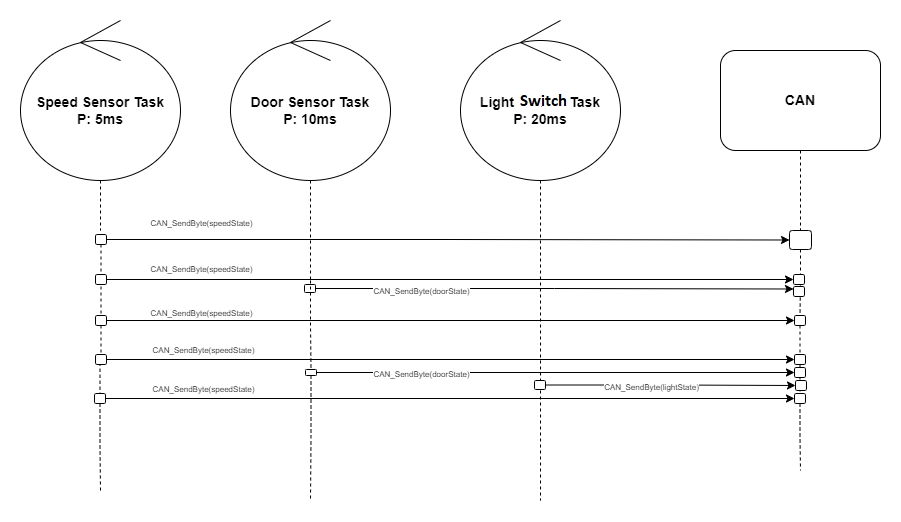

The diagram above was exported from draw.io. Its source (the exported page's mxGraphModel, read from the mxfile embedded in the PNG):
<mxGraphModel dx="1038" dy="641" grid="1" gridSize="10" guides="1" tooltips="1" connect="1" arrows="1" fold="1" page="1" pageScale="1" pageWidth="1654" pageHeight="1169" background="none" math="0" shadow="0">
  <root>
    <mxCell id="0" />
    <mxCell id="1" parent="0" />
    <mxCell id="Yi0wjiIKsnsrS4WCOmjr-1" value="&lt;b&gt;&lt;font style=&quot;font-size: 14px;&quot;&gt;Speed Sensor Task&lt;br&gt;P: 5ms&lt;br&gt;&lt;/font&gt;&lt;/b&gt;" style="ellipse;shape=umlControl;whiteSpace=wrap;html=1;direction=east;" vertex="1" parent="1">
      <mxGeometry x="160" y="100" width="160" height="160" as="geometry" />
    </mxCell>
    <mxCell id="Yi0wjiIKsnsrS4WCOmjr-2" value="&lt;b&gt;&lt;font style=&quot;font-size: 14px;&quot;&gt;Door Sensor Task&lt;br&gt;&lt;/font&gt;&lt;/b&gt;&lt;b&gt;&lt;font style=&quot;font-size: 14px;&quot;&gt;P: 10ms&lt;/font&gt;&lt;/b&gt;&lt;b&gt;&lt;font style=&quot;font-size: 14px;&quot;&gt;&lt;br&gt;&lt;/font&gt;&lt;/b&gt;" style="ellipse;shape=umlControl;whiteSpace=wrap;html=1;direction=east;" vertex="1" parent="1">
      <mxGeometry x="370" y="100" width="160" height="160" as="geometry" />
    </mxCell>
    <mxCell id="Yi0wjiIKsnsrS4WCOmjr-3" value="&lt;b&gt;&lt;font style=&quot;font-size: 14px;&quot;&gt;Light Sensor Task&lt;br&gt;&lt;/font&gt;&lt;/b&gt;&lt;b&gt;&lt;font style=&quot;font-size: 14px;&quot;&gt;P: 20ms&lt;/font&gt;&lt;/b&gt;&lt;b&gt;&lt;font style=&quot;font-size: 14px;&quot;&gt;&lt;br&gt;&lt;/font&gt;&lt;/b&gt;" style="ellipse;shape=umlControl;whiteSpace=wrap;html=1;direction=east;" vertex="1" parent="1">
      <mxGeometry x="600" y="100" width="160" height="160" as="geometry" />
    </mxCell>
    <mxCell id="Yi0wjiIKsnsrS4WCOmjr-4" value="&lt;b&gt;CAN&lt;/b&gt;" style="rounded=1;whiteSpace=wrap;html=1;fontSize=14;" vertex="1" parent="1">
      <mxGeometry x="860" y="130" width="160" height="100" as="geometry" />
    </mxCell>
    <mxCell id="Yi0wjiIKsnsrS4WCOmjr-10" value="" style="edgeStyle=orthogonalEdgeStyle;rounded=0;orthogonalLoop=1;jettySize=auto;html=1;fontSize=14;dashed=1;endArrow=none;endFill=0;startArrow=none;" edge="1" parent="1" source="Yi0wjiIKsnsrS4WCOmjr-113">
      <mxGeometry relative="1" as="geometry">
        <mxPoint x="450" y="580" as="targetPoint" />
        <mxPoint x="450" y="360" as="sourcePoint" />
      </mxGeometry>
    </mxCell>
    <mxCell id="Yi0wjiIKsnsrS4WCOmjr-13" value="" style="edgeStyle=orthogonalEdgeStyle;rounded=0;orthogonalLoop=1;jettySize=auto;html=1;fontSize=14;dashed=1;endArrow=none;endFill=0;" edge="1" parent="1">
      <mxGeometry relative="1" as="geometry">
        <mxPoint x="450" y="360" as="targetPoint" />
        <mxPoint x="450" y="260" as="sourcePoint" />
      </mxGeometry>
    </mxCell>
    <mxCell id="Yi0wjiIKsnsrS4WCOmjr-14" value="" style="edgeStyle=orthogonalEdgeStyle;rounded=0;orthogonalLoop=1;jettySize=auto;html=1;fontSize=14;dashed=1;endArrow=none;endFill=0;" edge="1" parent="1">
      <mxGeometry relative="1" as="geometry">
        <mxPoint x="680" y="580" as="targetPoint" />
        <mxPoint x="680" y="260" as="sourcePoint" />
      </mxGeometry>
    </mxCell>
    <mxCell id="Yi0wjiIKsnsrS4WCOmjr-112" style="edgeStyle=orthogonalEdgeStyle;rounded=0;orthogonalLoop=1;jettySize=auto;html=1;exitX=0.5;exitY=0;exitDx=0;exitDy=0;entryX=0.25;entryY=1;entryDx=0;entryDy=0;fontSize=14;endArrow=classic;endFill=1;" edge="1" parent="1" source="Yi0wjiIKsnsrS4WCOmjr-22" target="Yi0wjiIKsnsrS4WCOmjr-109">
      <mxGeometry relative="1" as="geometry" />
    </mxCell>
    <mxCell id="Yi0wjiIKsnsrS4WCOmjr-22" value="" style="rounded=1;whiteSpace=wrap;html=1;fontSize=14;direction=south;" vertex="1" parent="1">
      <mxGeometry x="444" y="364" width="11" height="8" as="geometry" />
    </mxCell>
    <mxCell id="Yi0wjiIKsnsrS4WCOmjr-38" value="" style="rounded=1;whiteSpace=wrap;html=1;fontSize=14;direction=south;" vertex="1" parent="1">
      <mxGeometry x="929" y="310" width="22" height="19" as="geometry" />
    </mxCell>
    <mxCell id="Yi0wjiIKsnsrS4WCOmjr-39" value="" style="edgeStyle=orthogonalEdgeStyle;rounded=0;orthogonalLoop=1;jettySize=auto;html=1;dashed=1;fontSize=14;endArrow=none;endFill=0;" edge="1" parent="1" source="Yi0wjiIKsnsrS4WCOmjr-4" target="Yi0wjiIKsnsrS4WCOmjr-38">
      <mxGeometry relative="1" as="geometry">
        <mxPoint x="940" y="833.2000122070312" as="targetPoint" />
        <mxPoint x="940" y="230" as="sourcePoint" />
      </mxGeometry>
    </mxCell>
    <mxCell id="Yi0wjiIKsnsrS4WCOmjr-41" value="" style="edgeStyle=orthogonalEdgeStyle;rounded=0;orthogonalLoop=1;jettySize=auto;html=1;fontSize=14;dashed=1;endArrow=none;endFill=0;" edge="1" parent="1" source="Yi0wjiIKsnsrS4WCOmjr-1">
      <mxGeometry relative="1" as="geometry">
        <mxPoint x="240" y="310" as="targetPoint" />
        <mxPoint x="240" y="260" as="sourcePoint" />
      </mxGeometry>
    </mxCell>
    <mxCell id="Yi0wjiIKsnsrS4WCOmjr-121" style="edgeStyle=orthogonalEdgeStyle;rounded=0;orthogonalLoop=1;jettySize=auto;html=1;entryX=0.5;entryY=1;entryDx=0;entryDy=0;fontSize=14;endArrow=classic;endFill=1;" edge="1" parent="1" source="Yi0wjiIKsnsrS4WCOmjr-43" target="Yi0wjiIKsnsrS4WCOmjr-117">
      <mxGeometry relative="1" as="geometry" />
    </mxCell>
    <mxCell id="Yi0wjiIKsnsrS4WCOmjr-43" value="" style="rounded=1;whiteSpace=wrap;html=1;fontSize=14;direction=south;" vertex="1" parent="1">
      <mxGeometry x="674" y="460" width="11" height="9" as="geometry" />
    </mxCell>
    <mxCell id="Yi0wjiIKsnsrS4WCOmjr-90" style="edgeStyle=orthogonalEdgeStyle;rounded=0;orthogonalLoop=1;jettySize=auto;html=1;exitX=1;exitY=0.5;exitDx=0;exitDy=0;entryX=0;entryY=0.5;entryDx=0;entryDy=0;dashed=1;fontSize=14;endArrow=none;endFill=0;" edge="1" parent="1" source="Yi0wjiIKsnsrS4WCOmjr-45" target="Yi0wjiIKsnsrS4WCOmjr-47">
      <mxGeometry relative="1" as="geometry" />
    </mxCell>
    <mxCell id="Yi0wjiIKsnsrS4WCOmjr-45" value="" style="rounded=1;whiteSpace=wrap;html=1;fontSize=14;direction=south;" vertex="1" parent="1">
      <mxGeometry x="934" y="395" width="11" height="10" as="geometry" />
    </mxCell>
    <mxCell id="Yi0wjiIKsnsrS4WCOmjr-46" value="" style="edgeStyle=orthogonalEdgeStyle;rounded=0;orthogonalLoop=1;jettySize=auto;html=1;dashed=1;fontSize=14;endArrow=none;endFill=0;startArrow=none;" edge="1" parent="1" source="Yi0wjiIKsnsrS4WCOmjr-38" target="Yi0wjiIKsnsrS4WCOmjr-45">
      <mxGeometry relative="1" as="geometry">
        <mxPoint x="940" y="833.2000122070312" as="targetPoint" />
        <mxPoint x="940" y="329" as="sourcePoint" />
      </mxGeometry>
    </mxCell>
    <mxCell id="Yi0wjiIKsnsrS4WCOmjr-91" style="edgeStyle=orthogonalEdgeStyle;rounded=0;orthogonalLoop=1;jettySize=auto;html=1;exitX=1;exitY=0.5;exitDx=0;exitDy=0;entryX=0;entryY=0.5;entryDx=0;entryDy=0;dashed=1;fontSize=14;endArrow=none;endFill=0;" edge="1" parent="1" source="Yi0wjiIKsnsrS4WCOmjr-47" target="Yi0wjiIKsnsrS4WCOmjr-49">
      <mxGeometry relative="1" as="geometry" />
    </mxCell>
    <mxCell id="Yi0wjiIKsnsrS4WCOmjr-47" value="" style="rounded=1;whiteSpace=wrap;html=1;fontSize=14;direction=south;" vertex="1" parent="1">
      <mxGeometry x="934" y="434" width="11" height="10" as="geometry" />
    </mxCell>
    <mxCell id="Yi0wjiIKsnsrS4WCOmjr-92" style="edgeStyle=orthogonalEdgeStyle;rounded=0;orthogonalLoop=1;jettySize=auto;html=1;exitX=1;exitY=0.5;exitDx=0;exitDy=0;dashed=1;fontSize=14;endArrow=none;endFill=0;" edge="1" parent="1" source="Yi0wjiIKsnsrS4WCOmjr-49">
      <mxGeometry relative="1" as="geometry">
        <mxPoint x="940" y="550" as="targetPoint" />
      </mxGeometry>
    </mxCell>
    <mxCell id="Yi0wjiIKsnsrS4WCOmjr-49" value="" style="rounded=1;whiteSpace=wrap;html=1;fontSize=14;direction=south;" vertex="1" parent="1">
      <mxGeometry x="934" y="473" width="11" height="10" as="geometry" />
    </mxCell>
    <mxCell id="Yi0wjiIKsnsrS4WCOmjr-56" value="" style="rounded=1;whiteSpace=wrap;html=1;fontSize=14;direction=south;" vertex="1" parent="1">
      <mxGeometry x="933" y="354" width="11" height="10" as="geometry" />
    </mxCell>
    <mxCell id="Yi0wjiIKsnsrS4WCOmjr-98" style="edgeStyle=orthogonalEdgeStyle;rounded=0;orthogonalLoop=1;jettySize=auto;html=1;entryX=0.5;entryY=1;entryDx=0;entryDy=0;fontSize=14;endArrow=classic;endFill=1;" edge="1" parent="1" source="Yi0wjiIKsnsrS4WCOmjr-72" target="Yi0wjiIKsnsrS4WCOmjr-38">
      <mxGeometry relative="1" as="geometry" />
    </mxCell>
    <mxCell id="Yi0wjiIKsnsrS4WCOmjr-72" value="" style="rounded=1;whiteSpace=wrap;html=1;fontSize=14;direction=south;" vertex="1" parent="1">
      <mxGeometry x="235" y="314" width="11" height="10" as="geometry" />
    </mxCell>
    <mxCell id="Yi0wjiIKsnsrS4WCOmjr-93" style="edgeStyle=orthogonalEdgeStyle;rounded=0;orthogonalLoop=1;jettySize=auto;html=1;exitX=1;exitY=0.5;exitDx=0;exitDy=0;entryX=0;entryY=0.5;entryDx=0;entryDy=0;dashed=1;fontSize=14;endArrow=none;endFill=0;" edge="1" parent="1" source="Yi0wjiIKsnsrS4WCOmjr-73" target="Yi0wjiIKsnsrS4WCOmjr-75">
      <mxGeometry relative="1" as="geometry" />
    </mxCell>
    <mxCell id="Yi0wjiIKsnsrS4WCOmjr-119" style="edgeStyle=orthogonalEdgeStyle;rounded=0;orthogonalLoop=1;jettySize=auto;html=1;entryX=0.5;entryY=1;entryDx=0;entryDy=0;fontSize=14;endArrow=classic;endFill=1;" edge="1" parent="1" source="Yi0wjiIKsnsrS4WCOmjr-73" target="Yi0wjiIKsnsrS4WCOmjr-45">
      <mxGeometry relative="1" as="geometry" />
    </mxCell>
    <mxCell id="Yi0wjiIKsnsrS4WCOmjr-73" value="" style="rounded=1;whiteSpace=wrap;html=1;fontSize=14;direction=south;" vertex="1" parent="1">
      <mxGeometry x="235" y="395" width="11" height="10" as="geometry" />
    </mxCell>
    <mxCell id="Yi0wjiIKsnsrS4WCOmjr-74" value="" style="edgeStyle=orthogonalEdgeStyle;rounded=0;orthogonalLoop=1;jettySize=auto;html=1;dashed=1;fontSize=14;endArrow=none;endFill=0;startArrow=none;" edge="1" parent="1" source="Yi0wjiIKsnsrS4WCOmjr-72" target="Yi0wjiIKsnsrS4WCOmjr-73">
      <mxGeometry relative="1" as="geometry">
        <mxPoint x="240" y="833.2000122070312" as="targetPoint" />
        <mxPoint x="240" y="329" as="sourcePoint" />
      </mxGeometry>
    </mxCell>
    <mxCell id="Yi0wjiIKsnsrS4WCOmjr-94" style="edgeStyle=orthogonalEdgeStyle;rounded=0;orthogonalLoop=1;jettySize=auto;html=1;exitX=1;exitY=0.75;exitDx=0;exitDy=0;entryX=0;entryY=0.5;entryDx=0;entryDy=0;dashed=1;fontSize=14;endArrow=none;endFill=0;" edge="1" parent="1" source="Yi0wjiIKsnsrS4WCOmjr-75" target="Yi0wjiIKsnsrS4WCOmjr-77">
      <mxGeometry relative="1" as="geometry" />
    </mxCell>
    <mxCell id="Yi0wjiIKsnsrS4WCOmjr-115" style="edgeStyle=orthogonalEdgeStyle;rounded=0;orthogonalLoop=1;jettySize=auto;html=1;entryX=0.5;entryY=1;entryDx=0;entryDy=0;fontSize=14;endArrow=classic;endFill=1;" edge="1" parent="1" source="Yi0wjiIKsnsrS4WCOmjr-75" target="Yi0wjiIKsnsrS4WCOmjr-47">
      <mxGeometry relative="1" as="geometry" />
    </mxCell>
    <mxCell id="Yi0wjiIKsnsrS4WCOmjr-75" value="" style="rounded=1;whiteSpace=wrap;html=1;fontSize=14;direction=south;" vertex="1" parent="1">
      <mxGeometry x="235" y="434" width="11" height="10" as="geometry" />
    </mxCell>
    <mxCell id="Yi0wjiIKsnsrS4WCOmjr-95" style="edgeStyle=orthogonalEdgeStyle;rounded=0;orthogonalLoop=1;jettySize=auto;html=1;exitX=1;exitY=0.5;exitDx=0;exitDy=0;dashed=1;fontSize=14;endArrow=none;endFill=0;" edge="1" parent="1" source="Yi0wjiIKsnsrS4WCOmjr-77">
      <mxGeometry relative="1" as="geometry">
        <mxPoint x="240" y="570" as="targetPoint" />
      </mxGeometry>
    </mxCell>
    <mxCell id="Yi0wjiIKsnsrS4WCOmjr-122" style="edgeStyle=orthogonalEdgeStyle;rounded=0;orthogonalLoop=1;jettySize=auto;html=1;entryX=0.5;entryY=1;entryDx=0;entryDy=0;fontSize=14;endArrow=classic;endFill=1;" edge="1" parent="1" source="Yi0wjiIKsnsrS4WCOmjr-77" target="Yi0wjiIKsnsrS4WCOmjr-49">
      <mxGeometry relative="1" as="geometry" />
    </mxCell>
    <mxCell id="Yi0wjiIKsnsrS4WCOmjr-77" value="" style="rounded=1;whiteSpace=wrap;html=1;fontSize=14;direction=south;" vertex="1" parent="1">
      <mxGeometry x="234" y="473" width="11" height="10" as="geometry" />
    </mxCell>
    <mxCell id="Yi0wjiIKsnsrS4WCOmjr-100" style="edgeStyle=orthogonalEdgeStyle;rounded=0;orthogonalLoop=1;jettySize=auto;html=1;entryX=0.5;entryY=1;entryDx=0;entryDy=0;fontSize=14;endArrow=classic;endFill=1;" edge="1" parent="1" source="Yi0wjiIKsnsrS4WCOmjr-84" target="Yi0wjiIKsnsrS4WCOmjr-56">
      <mxGeometry relative="1" as="geometry" />
    </mxCell>
    <mxCell id="Yi0wjiIKsnsrS4WCOmjr-84" value="" style="rounded=1;whiteSpace=wrap;html=1;fontSize=14;direction=south;" vertex="1" parent="1">
      <mxGeometry x="235" y="354" width="11" height="10" as="geometry" />
    </mxCell>
    <mxCell id="Yi0wjiIKsnsrS4WCOmjr-109" value="" style="rounded=1;whiteSpace=wrap;html=1;fontSize=14;direction=south;" vertex="1" parent="1">
      <mxGeometry x="933" y="366" width="11" height="10" as="geometry" />
    </mxCell>
    <mxCell id="Yi0wjiIKsnsrS4WCOmjr-120" style="edgeStyle=orthogonalEdgeStyle;rounded=0;orthogonalLoop=1;jettySize=auto;html=1;entryX=0.5;entryY=1;entryDx=0;entryDy=0;fontSize=14;endArrow=classic;endFill=1;" edge="1" parent="1" source="Yi0wjiIKsnsrS4WCOmjr-113" target="Yi0wjiIKsnsrS4WCOmjr-116">
      <mxGeometry relative="1" as="geometry" />
    </mxCell>
    <mxCell id="Yi0wjiIKsnsrS4WCOmjr-113" value="" style="rounded=1;whiteSpace=wrap;html=1;fontSize=14;direction=south;arcSize=15;" vertex="1" parent="1">
      <mxGeometry x="445" y="449" width="11" height="6" as="geometry" />
    </mxCell>
    <mxCell id="Yi0wjiIKsnsrS4WCOmjr-114" value="" style="edgeStyle=orthogonalEdgeStyle;rounded=0;orthogonalLoop=1;jettySize=auto;html=1;fontSize=14;dashed=1;endArrow=none;endFill=0;startArrow=none;" edge="1" parent="1" target="Yi0wjiIKsnsrS4WCOmjr-113">
      <mxGeometry relative="1" as="geometry">
        <mxPoint x="450" y="760" as="targetPoint" />
        <mxPoint x="450" y="360" as="sourcePoint" />
      </mxGeometry>
    </mxCell>
    <mxCell id="Yi0wjiIKsnsrS4WCOmjr-116" value="" style="rounded=1;whiteSpace=wrap;html=1;fontSize=14;direction=south;" vertex="1" parent="1">
      <mxGeometry x="934" y="447" width="11" height="10" as="geometry" />
    </mxCell>
    <mxCell id="Yi0wjiIKsnsrS4WCOmjr-117" value="" style="rounded=1;whiteSpace=wrap;html=1;fontSize=14;direction=south;" vertex="1" parent="1">
      <mxGeometry x="935" y="460" width="11" height="10" as="geometry" />
    </mxCell>
    <mxCell id="Yi0wjiIKsnsrS4WCOmjr-124" value="&lt;font style=&quot;font-size: 8px;&quot;&gt;CAN_SendByte(speedState)&lt;/font&gt;" style="edgeLabel;html=1;align=center;verticalAlign=middle;resizable=0;points=[];fontSize=14;" vertex="1" connectable="0" parent="1">
      <mxGeometry x="340" y="300" as="geometry" />
    </mxCell>
    <mxCell id="Yi0wjiIKsnsrS4WCOmjr-125" value="&lt;font style=&quot;font-size: 8px;&quot;&gt;CAN_SendByte(speedState)&lt;/font&gt;" style="edgeLabel;html=1;align=center;verticalAlign=middle;resizable=0;points=[];fontSize=14;" vertex="1" connectable="0" parent="1">
      <mxGeometry x="340" y="390" as="geometry" />
    </mxCell>
    <mxCell id="Yi0wjiIKsnsrS4WCOmjr-126" value="&lt;font style=&quot;font-size: 8px;&quot;&gt;CAN_SendByte(speedState)&lt;/font&gt;" style="edgeLabel;html=1;align=center;verticalAlign=middle;resizable=0;points=[];fontSize=14;" vertex="1" connectable="0" parent="1">
      <mxGeometry x="340" y="346" as="geometry" />
    </mxCell>
    <mxCell id="Yi0wjiIKsnsrS4WCOmjr-127" value="&lt;font style=&quot;font-size: 8px;&quot;&gt;CAN_SendByte(speedState)&lt;/font&gt;" style="edgeLabel;html=1;align=center;verticalAlign=middle;resizable=0;points=[];fontSize=14;" vertex="1" connectable="0" parent="1">
      <mxGeometry x="342" y="427" as="geometry" />
    </mxCell>
    <mxCell id="Yi0wjiIKsnsrS4WCOmjr-128" value="&lt;font style=&quot;font-size: 8px;&quot;&gt;CAN_SendByte(speedState)&lt;/font&gt;" style="edgeLabel;html=1;align=center;verticalAlign=middle;resizable=0;points=[];fontSize=14;" vertex="1" connectable="0" parent="1">
      <mxGeometry x="342" y="466" as="geometry" />
    </mxCell>
    <mxCell id="Yi0wjiIKsnsrS4WCOmjr-129" value="&lt;font style=&quot;font-size: 8px;&quot;&gt;CAN_SendByte(doorState)&lt;/font&gt;" style="edgeLabel;html=1;align=center;verticalAlign=middle;resizable=0;points=[];fontSize=14;" vertex="1" connectable="0" parent="1">
      <mxGeometry x="560" y="368" as="geometry" />
    </mxCell>
    <mxCell id="Yi0wjiIKsnsrS4WCOmjr-130" value="&lt;font style=&quot;font-size: 8px;&quot;&gt;CAN_SendByte(doorState)&lt;/font&gt;" style="edgeLabel;html=1;align=center;verticalAlign=middle;resizable=0;points=[];fontSize=14;" vertex="1" connectable="0" parent="1">
      <mxGeometry x="560" y="451" as="geometry" />
    </mxCell>
    <mxCell id="Yi0wjiIKsnsrS4WCOmjr-131" value="&lt;font style=&quot;font-size: 8px;&quot;&gt;CAN_SendByte(lightState)&lt;/font&gt;" style="edgeLabel;html=1;align=center;verticalAlign=middle;resizable=0;points=[];fontSize=14;" vertex="1" connectable="0" parent="1">
      <mxGeometry x="790" y="464.5" as="geometry" />
    </mxCell>
  </root>
</mxGraphModel>